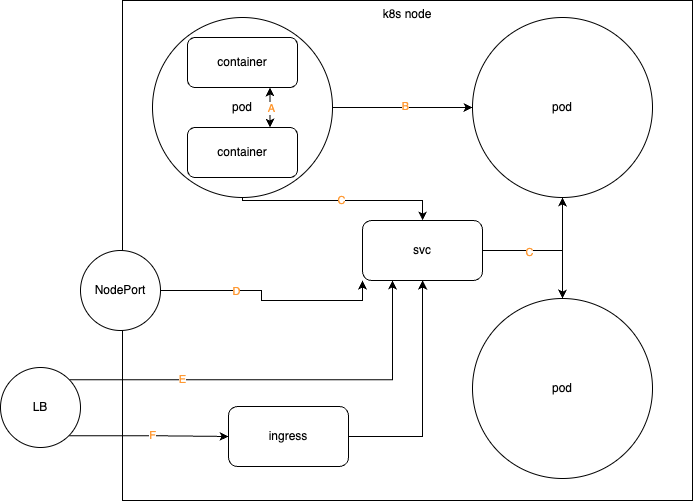

The diagram above was exported from draw.io. Its source (the exported page's mxGraphModel, read from the mxfile embedded in the PNG):
<mxGraphModel dx="1303" dy="1052" grid="0" gridSize="10" guides="1" tooltips="1" connect="1" arrows="1" fold="1" page="1" pageScale="1" pageWidth="1100" pageHeight="850" math="0" shadow="0">
  <root>
    <mxCell id="0" />
    <mxCell id="1" parent="0" />
    <mxCell id="2" value="" style="group" vertex="1" connectable="0" parent="1">
      <mxGeometry x="8" y="130" width="692" height="500" as="geometry" />
    </mxCell>
    <mxCell id="3" value="k8s node" style="rounded=0;whiteSpace=wrap;html=1;horizontal=1;verticalAlign=top;" vertex="1" parent="2">
      <mxGeometry x="122" width="570" height="500" as="geometry" />
    </mxCell>
    <mxCell id="4" value="pod" style="ellipse;whiteSpace=wrap;html=1;aspect=fixed;" vertex="1" parent="2">
      <mxGeometry x="152" y="17" width="180" height="180" as="geometry" />
    </mxCell>
    <mxCell id="5" value="pod" style="ellipse;whiteSpace=wrap;html=1;aspect=fixed;" vertex="1" parent="2">
      <mxGeometry x="472" y="17" width="180" height="180" as="geometry" />
    </mxCell>
    <mxCell id="6" style="edgeStyle=entityRelationEdgeStyle;rounded=0;orthogonalLoop=1;jettySize=auto;html=1;exitX=1;exitY=0.5;exitDx=0;exitDy=0;" edge="1" parent="2" source="4" target="5">
      <mxGeometry relative="1" as="geometry" />
    </mxCell>
    <mxCell id="7" value="&lt;font color=&quot;#ff9933&quot;&gt;B&lt;/font&gt;" style="edgeLabel;html=1;align=center;verticalAlign=middle;resizable=0;points=[];fontColor=#e67920;" vertex="1" connectable="0" parent="6">
      <mxGeometry x="0.038" y="1" relative="1" as="geometry">
        <mxPoint y="-1" as="offset" />
      </mxGeometry>
    </mxCell>
    <mxCell id="8" value="container" style="rounded=1;whiteSpace=wrap;html=1;" vertex="1" parent="2">
      <mxGeometry x="187" y="37" width="110" height="50" as="geometry" />
    </mxCell>
    <mxCell id="9" value="container" style="rounded=1;whiteSpace=wrap;html=1;" vertex="1" parent="2">
      <mxGeometry x="187" y="127" width="110" height="50" as="geometry" />
    </mxCell>
    <mxCell id="10" style="edgeStyle=orthogonalEdgeStyle;rounded=0;orthogonalLoop=1;jettySize=auto;html=1;exitX=0.75;exitY=1;exitDx=0;exitDy=0;entryX=0.75;entryY=0;entryDx=0;entryDy=0;startArrow=classic;startFill=1;" edge="1" parent="2" source="8" target="9">
      <mxGeometry relative="1" as="geometry" />
    </mxCell>
    <mxCell id="11" value="&lt;font color=&quot;#ff9933&quot;&gt;A&lt;/font&gt;" style="edgeLabel;html=1;align=center;verticalAlign=middle;resizable=0;points=[];labelBorderColor=none;fontColor=#e5781f;" vertex="1" connectable="0" parent="10">
      <mxGeometry x="-0.0209" y="1" relative="1" as="geometry">
        <mxPoint as="offset" />
      </mxGeometry>
    </mxCell>
    <mxCell id="12" style="edgeStyle=orthogonalEdgeStyle;rounded=0;orthogonalLoop=1;jettySize=auto;html=1;exitX=1;exitY=0.5;exitDx=0;exitDy=0;" edge="1" parent="2" source="13" target="5">
      <mxGeometry relative="1" as="geometry" />
    </mxCell>
    <mxCell id="13" value="svc" style="rounded=1;whiteSpace=wrap;html=1;" vertex="1" parent="2">
      <mxGeometry x="362" y="220" width="120" height="60" as="geometry" />
    </mxCell>
    <mxCell id="14" value="&lt;font color=&quot;#ff9933&quot;&gt;C&lt;/font&gt;" style="edgeStyle=orthogonalEdgeStyle;rounded=0;orthogonalLoop=1;jettySize=auto;html=1;exitX=0.5;exitY=1;exitDx=0;exitDy=0;" edge="1" parent="2" source="4" target="13">
      <mxGeometry relative="1" as="geometry">
        <Array as="points">
          <mxPoint x="242" y="200" />
          <mxPoint x="422" y="200" />
        </Array>
      </mxGeometry>
    </mxCell>
    <mxCell id="15" value="pod" style="ellipse;whiteSpace=wrap;html=1;aspect=fixed;" vertex="1" parent="2">
      <mxGeometry x="472" y="298" width="180" height="180" as="geometry" />
    </mxCell>
    <mxCell id="16" style="edgeStyle=orthogonalEdgeStyle;rounded=0;orthogonalLoop=1;jettySize=auto;html=1;exitX=1;exitY=0.5;exitDx=0;exitDy=0;" edge="1" parent="2" source="13" target="15">
      <mxGeometry relative="1" as="geometry" />
    </mxCell>
    <mxCell id="17" value="&lt;font color=&quot;#ff9933&quot;&gt;C&lt;/font&gt;" style="edgeLabel;html=1;align=center;verticalAlign=middle;resizable=0;points=[];" vertex="1" connectable="0" parent="16">
      <mxGeometry x="-0.2868" y="-1" relative="1" as="geometry">
        <mxPoint as="offset" />
      </mxGeometry>
    </mxCell>
    <mxCell id="18" style="edgeStyle=orthogonalEdgeStyle;rounded=0;orthogonalLoop=1;jettySize=auto;html=1;exitX=1;exitY=0.5;exitDx=0;exitDy=0;" edge="1" parent="2" source="19" target="13">
      <mxGeometry relative="1" as="geometry" />
    </mxCell>
    <mxCell id="19" value="ingress" style="rounded=1;whiteSpace=wrap;html=1;" vertex="1" parent="2">
      <mxGeometry x="228" y="406" width="120" height="60" as="geometry" />
    </mxCell>
    <mxCell id="20" style="edgeStyle=orthogonalEdgeStyle;rounded=0;orthogonalLoop=1;jettySize=auto;html=1;exitX=1;exitY=0.5;exitDx=0;exitDy=0;entryX=0;entryY=1;entryDx=0;entryDy=0;" edge="1" parent="2" source="22" target="13">
      <mxGeometry relative="1" as="geometry" />
    </mxCell>
    <mxCell id="21" value="&lt;font color=&quot;#ff9933&quot;&gt;D&lt;/font&gt;" style="edgeLabel;html=1;align=center;verticalAlign=middle;resizable=0;points=[];" vertex="1" connectable="0" parent="20">
      <mxGeometry x="-0.3565" relative="1" as="geometry">
        <mxPoint as="offset" />
      </mxGeometry>
    </mxCell>
    <mxCell id="22" value="NodePort" style="ellipse;whiteSpace=wrap;html=1;aspect=fixed;" vertex="1" parent="2">
      <mxGeometry x="80" y="250" width="80" height="80" as="geometry" />
    </mxCell>
    <mxCell id="23" style="edgeStyle=orthogonalEdgeStyle;rounded=0;orthogonalLoop=1;jettySize=auto;html=1;exitX=1;exitY=0;exitDx=0;exitDy=0;entryX=0.25;entryY=1;entryDx=0;entryDy=0;" edge="1" parent="2" source="27" target="13">
      <mxGeometry relative="1" as="geometry" />
    </mxCell>
    <mxCell id="24" value="&lt;font color=&quot;#ff9933&quot;&gt;E&lt;/font&gt;" style="edgeLabel;html=1;align=center;verticalAlign=middle;resizable=0;points=[];" vertex="1" connectable="0" parent="23">
      <mxGeometry x="-0.4652" y="1" relative="1" as="geometry">
        <mxPoint as="offset" />
      </mxGeometry>
    </mxCell>
    <mxCell id="25" style="edgeStyle=orthogonalEdgeStyle;rounded=0;orthogonalLoop=1;jettySize=auto;html=1;exitX=1;exitY=1;exitDx=0;exitDy=0;" edge="1" parent="2" source="27" target="19">
      <mxGeometry relative="1" as="geometry" />
    </mxCell>
    <mxCell id="26" value="&lt;font color=&quot;#ff9933&quot;&gt;F&lt;/font&gt;" style="edgeLabel;html=1;align=center;verticalAlign=middle;resizable=0;points=[];" vertex="1" connectable="0" parent="25">
      <mxGeometry x="0.0274" y="1" relative="1" as="geometry">
        <mxPoint as="offset" />
      </mxGeometry>
    </mxCell>
    <mxCell id="27" value="LB" style="ellipse;whiteSpace=wrap;html=1;aspect=fixed;" vertex="1" parent="2">
      <mxGeometry y="367" width="80" height="80" as="geometry" />
    </mxCell>
  </root>
</mxGraphModel>